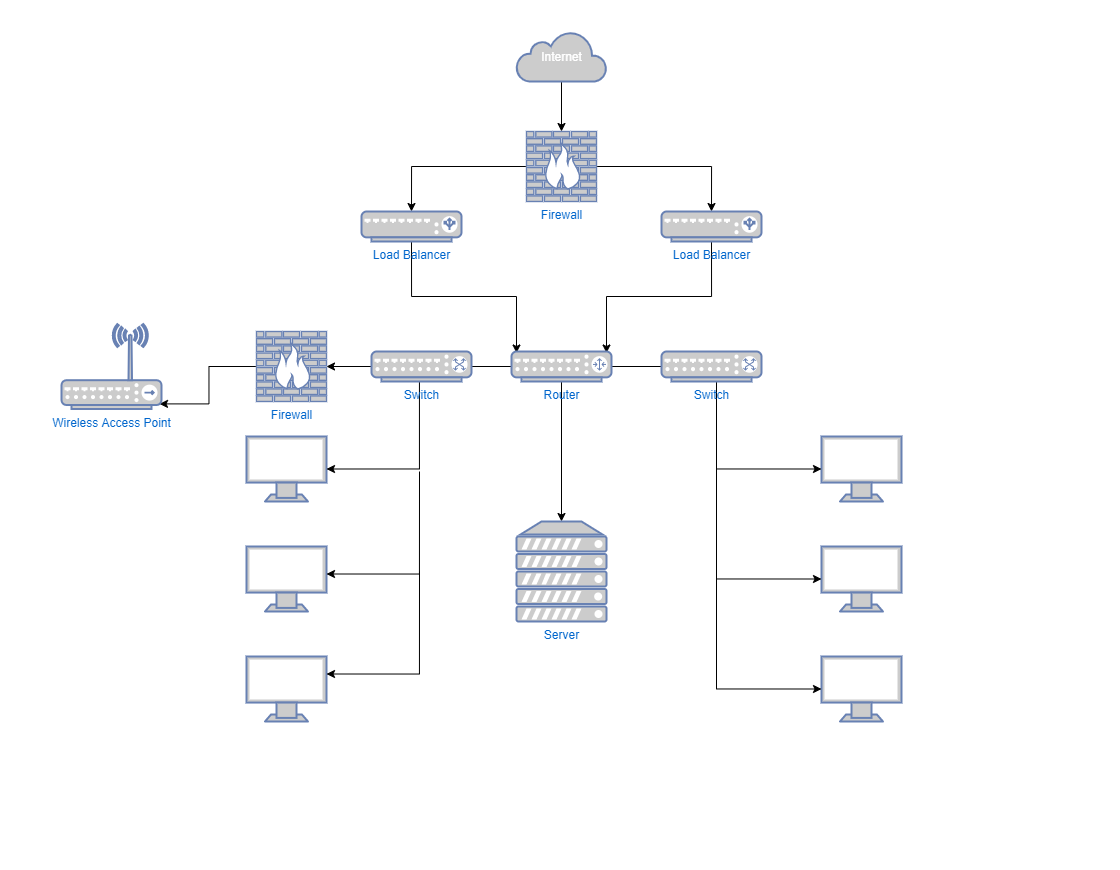

The diagram above was exported from draw.io. Its source (the exported page's mxGraphModel, read from the mxfile embedded in the PNG):
<mxGraphModel dx="1041" dy="619" grid="1" gridSize="10" guides="1" tooltips="1" connect="1" arrows="1" fold="1" page="1" pageScale="1" pageWidth="1100" pageHeight="850" background="none" math="0" shadow="0">
  <root>
    <mxCell id="0" />
    <mxCell id="1" parent="0" />
    <mxCell id="owm6dJiWr_l-6YtKOShl-14" style="edgeStyle=orthogonalEdgeStyle;rounded=0;orthogonalLoop=1;jettySize=auto;html=1;exitX=0.5;exitY=1;exitDx=0;exitDy=0;exitPerimeter=0;entryX=0.5;entryY=0;entryDx=0;entryDy=0;entryPerimeter=0;" edge="1" parent="1" source="owm6dJiWr_l-6YtKOShl-1" target="owm6dJiWr_l-6YtKOShl-8">
      <mxGeometry relative="1" as="geometry" />
    </mxCell>
    <mxCell id="owm6dJiWr_l-6YtKOShl-1" value="Internet" style="html=1;outlineConnect=0;fillColor=#CCCCCC;strokeColor=#6881B3;gradientColor=none;gradientDirection=north;strokeWidth=2;shape=mxgraph.networks.cloud;fontColor=#ffffff;" vertex="1" parent="1">
      <mxGeometry x="505" y="20" width="90" height="50" as="geometry" />
    </mxCell>
    <mxCell id="owm6dJiWr_l-6YtKOShl-2" value="" style="fontColor=#0066CC;verticalAlign=top;verticalLabelPosition=bottom;labelPosition=center;align=center;html=1;outlineConnect=0;fillColor=#CCCCCC;strokeColor=#6881B3;gradientColor=none;gradientDirection=north;strokeWidth=2;shape=mxgraph.networks.monitor;" vertex="1" parent="1">
      <mxGeometry x="235" y="425" width="80" height="65" as="geometry" />
    </mxCell>
    <mxCell id="owm6dJiWr_l-6YtKOShl-3" value="" style="fontColor=#0066CC;verticalAlign=top;verticalLabelPosition=bottom;labelPosition=center;align=center;html=1;outlineConnect=0;fillColor=#CCCCCC;strokeColor=#6881B3;gradientColor=none;gradientDirection=north;strokeWidth=2;shape=mxgraph.networks.monitor;" vertex="1" parent="1">
      <mxGeometry x="235" y="645" width="80" height="65" as="geometry" />
    </mxCell>
    <mxCell id="owm6dJiWr_l-6YtKOShl-4" value="" style="fontColor=#0066CC;verticalAlign=top;verticalLabelPosition=bottom;labelPosition=center;align=center;html=1;outlineConnect=0;fillColor=#CCCCCC;strokeColor=#6881B3;gradientColor=none;gradientDirection=north;strokeWidth=2;shape=mxgraph.networks.monitor;" vertex="1" parent="1">
      <mxGeometry x="810" y="645" width="80" height="65" as="geometry" />
    </mxCell>
    <mxCell id="owm6dJiWr_l-6YtKOShl-5" value="" style="fontColor=#0066CC;verticalAlign=top;verticalLabelPosition=bottom;labelPosition=center;align=center;html=1;outlineConnect=0;fillColor=#CCCCCC;strokeColor=#6881B3;gradientColor=none;gradientDirection=north;strokeWidth=2;shape=mxgraph.networks.monitor;" vertex="1" parent="1">
      <mxGeometry x="810" y="535" width="80" height="65" as="geometry" />
    </mxCell>
    <mxCell id="owm6dJiWr_l-6YtKOShl-6" value="" style="fontColor=#0066CC;verticalAlign=top;verticalLabelPosition=bottom;labelPosition=center;align=center;html=1;outlineConnect=0;fillColor=#CCCCCC;strokeColor=#6881B3;gradientColor=none;gradientDirection=north;strokeWidth=2;shape=mxgraph.networks.monitor;" vertex="1" parent="1">
      <mxGeometry x="810" y="425" width="80" height="65" as="geometry" />
    </mxCell>
    <mxCell id="owm6dJiWr_l-6YtKOShl-7" value="" style="fontColor=#0066CC;verticalAlign=top;verticalLabelPosition=bottom;labelPosition=center;align=center;html=1;outlineConnect=0;fillColor=#CCCCCC;strokeColor=#6881B3;gradientColor=none;gradientDirection=north;strokeWidth=2;shape=mxgraph.networks.monitor;" vertex="1" parent="1">
      <mxGeometry x="235" y="535" width="80" height="65" as="geometry" />
    </mxCell>
    <mxCell id="owm6dJiWr_l-6YtKOShl-15" style="edgeStyle=orthogonalEdgeStyle;rounded=0;orthogonalLoop=1;jettySize=auto;html=1;exitX=0;exitY=0.5;exitDx=0;exitDy=0;exitPerimeter=0;entryX=0.5;entryY=0;entryDx=0;entryDy=0;entryPerimeter=0;" edge="1" parent="1" source="owm6dJiWr_l-6YtKOShl-8" target="owm6dJiWr_l-6YtKOShl-9">
      <mxGeometry relative="1" as="geometry" />
    </mxCell>
    <mxCell id="owm6dJiWr_l-6YtKOShl-16" style="edgeStyle=orthogonalEdgeStyle;rounded=0;orthogonalLoop=1;jettySize=auto;html=1;exitX=1;exitY=0.5;exitDx=0;exitDy=0;exitPerimeter=0;entryX=0.5;entryY=0;entryDx=0;entryDy=0;entryPerimeter=0;" edge="1" parent="1" source="owm6dJiWr_l-6YtKOShl-8" target="owm6dJiWr_l-6YtKOShl-10">
      <mxGeometry relative="1" as="geometry" />
    </mxCell>
    <mxCell id="owm6dJiWr_l-6YtKOShl-8" value="Firewall" style="fontColor=#0066CC;verticalAlign=top;verticalLabelPosition=bottom;labelPosition=center;align=center;html=1;outlineConnect=0;fillColor=#CCCCCC;strokeColor=#6881B3;gradientColor=none;gradientDirection=north;strokeWidth=2;shape=mxgraph.networks.firewall;" vertex="1" parent="1">
      <mxGeometry x="515" y="120" width="70" height="70" as="geometry" />
    </mxCell>
    <mxCell id="owm6dJiWr_l-6YtKOShl-17" style="edgeStyle=orthogonalEdgeStyle;rounded=0;orthogonalLoop=1;jettySize=auto;html=1;exitX=0.5;exitY=1;exitDx=0;exitDy=0;exitPerimeter=0;entryX=0.05;entryY=0.05;entryDx=0;entryDy=0;entryPerimeter=0;" edge="1" parent="1" source="owm6dJiWr_l-6YtKOShl-9" target="owm6dJiWr_l-6YtKOShl-12">
      <mxGeometry relative="1" as="geometry" />
    </mxCell>
    <mxCell id="owm6dJiWr_l-6YtKOShl-9" value="Load Balancer" style="fontColor=#0066CC;verticalAlign=top;verticalLabelPosition=bottom;labelPosition=center;align=center;html=1;outlineConnect=0;fillColor=#CCCCCC;strokeColor=#6881B3;gradientColor=none;gradientDirection=north;strokeWidth=2;shape=mxgraph.networks.load_balancer;" vertex="1" parent="1">
      <mxGeometry x="350" y="200" width="100" height="30" as="geometry" />
    </mxCell>
    <mxCell id="owm6dJiWr_l-6YtKOShl-18" style="edgeStyle=orthogonalEdgeStyle;rounded=0;orthogonalLoop=1;jettySize=auto;html=1;exitX=0.5;exitY=1;exitDx=0;exitDy=0;exitPerimeter=0;entryX=0.95;entryY=0.05;entryDx=0;entryDy=0;entryPerimeter=0;" edge="1" parent="1" source="owm6dJiWr_l-6YtKOShl-10" target="owm6dJiWr_l-6YtKOShl-12">
      <mxGeometry relative="1" as="geometry" />
    </mxCell>
    <mxCell id="owm6dJiWr_l-6YtKOShl-24" style="edgeStyle=orthogonalEdgeStyle;rounded=0;orthogonalLoop=1;jettySize=auto;html=1;exitX=0;exitY=0.5;exitDx=0;exitDy=0;exitPerimeter=0;entryX=1;entryY=0.5;entryDx=0;entryDy=0;entryPerimeter=0;" edge="1" parent="1" source="owm6dJiWr_l-6YtKOShl-12" target="owm6dJiWr_l-6YtKOShl-2">
      <mxGeometry relative="1" as="geometry">
        <Array as="points">
          <mxPoint x="408" y="355" />
          <mxPoint x="408" y="458" />
        </Array>
      </mxGeometry>
    </mxCell>
    <mxCell id="owm6dJiWr_l-6YtKOShl-37" style="edgeStyle=orthogonalEdgeStyle;rounded=0;orthogonalLoop=1;jettySize=auto;html=1;exitX=1;exitY=0.5;exitDx=0;exitDy=0;exitPerimeter=0;entryX=0;entryY=0.5;entryDx=0;entryDy=0;entryPerimeter=0;" edge="1" parent="1" source="owm6dJiWr_l-6YtKOShl-12" target="owm6dJiWr_l-6YtKOShl-6">
      <mxGeometry relative="1" as="geometry" />
    </mxCell>
    <mxCell id="owm6dJiWr_l-6YtKOShl-42" style="edgeStyle=orthogonalEdgeStyle;rounded=0;orthogonalLoop=1;jettySize=auto;html=1;exitX=1;exitY=0.5;exitDx=0;exitDy=0;exitPerimeter=0;entryX=0;entryY=0.5;entryDx=0;entryDy=0;entryPerimeter=0;" edge="1" parent="1" source="owm6dJiWr_l-6YtKOShl-12" target="owm6dJiWr_l-6YtKOShl-5">
      <mxGeometry relative="1" as="geometry" />
    </mxCell>
    <mxCell id="owm6dJiWr_l-6YtKOShl-43" style="edgeStyle=orthogonalEdgeStyle;rounded=0;orthogonalLoop=1;jettySize=auto;html=1;exitX=1;exitY=0.5;exitDx=0;exitDy=0;exitPerimeter=0;entryX=0;entryY=0.5;entryDx=0;entryDy=0;entryPerimeter=0;" edge="1" parent="1" source="owm6dJiWr_l-6YtKOShl-12" target="owm6dJiWr_l-6YtKOShl-4">
      <mxGeometry relative="1" as="geometry" />
    </mxCell>
    <mxCell id="owm6dJiWr_l-6YtKOShl-44" style="edgeStyle=orthogonalEdgeStyle;rounded=0;orthogonalLoop=1;jettySize=auto;html=1;exitX=0.5;exitY=1;exitDx=0;exitDy=0;exitPerimeter=0;entryX=0.5;entryY=0;entryDx=0;entryDy=0;entryPerimeter=0;" edge="1" parent="1" source="owm6dJiWr_l-6YtKOShl-12" target="owm6dJiWr_l-6YtKOShl-13">
      <mxGeometry relative="1" as="geometry" />
    </mxCell>
    <mxCell id="owm6dJiWr_l-6YtKOShl-12" value="Router" style="fontColor=#0066CC;verticalAlign=top;verticalLabelPosition=bottom;labelPosition=center;align=center;html=1;outlineConnect=0;fillColor=#CCCCCC;strokeColor=#6881B3;gradientColor=none;gradientDirection=north;strokeWidth=2;shape=mxgraph.networks.router;" vertex="1" parent="1">
      <mxGeometry x="500" y="340" width="100" height="30" as="geometry" />
    </mxCell>
    <mxCell id="owm6dJiWr_l-6YtKOShl-13" value="Server" style="fontColor=#0066CC;verticalAlign=top;verticalLabelPosition=bottom;labelPosition=center;align=center;html=1;outlineConnect=0;fillColor=#CCCCCC;strokeColor=#6881B3;gradientColor=none;gradientDirection=north;strokeWidth=2;shape=mxgraph.networks.server;" vertex="1" parent="1">
      <mxGeometry x="505" y="510" width="90" height="100" as="geometry" />
    </mxCell>
    <mxCell id="owm6dJiWr_l-6YtKOShl-25" style="edgeStyle=orthogonalEdgeStyle;rounded=0;orthogonalLoop=1;jettySize=auto;html=1;entryX=1;entryY=0.5;entryDx=0;entryDy=0;entryPerimeter=0;" edge="1" parent="1">
      <mxGeometry relative="1" as="geometry">
        <mxPoint x="408" y="460" as="sourcePoint" />
        <mxPoint x="315" y="562.5" as="targetPoint" />
        <Array as="points">
          <mxPoint x="408" y="460" />
          <mxPoint x="408" y="563" />
        </Array>
      </mxGeometry>
    </mxCell>
    <mxCell id="owm6dJiWr_l-6YtKOShl-26" style="edgeStyle=orthogonalEdgeStyle;rounded=0;orthogonalLoop=1;jettySize=auto;html=1;entryX=1;entryY=0.5;entryDx=0;entryDy=0;entryPerimeter=0;" edge="1" parent="1">
      <mxGeometry relative="1" as="geometry">
        <mxPoint x="408" y="560" as="sourcePoint" />
        <mxPoint x="315" y="662.5" as="targetPoint" />
        <Array as="points">
          <mxPoint x="408" y="560" />
          <mxPoint x="408" y="663" />
        </Array>
      </mxGeometry>
    </mxCell>
    <mxCell id="owm6dJiWr_l-6YtKOShl-53" style="edgeStyle=orthogonalEdgeStyle;rounded=0;orthogonalLoop=1;jettySize=auto;html=1;exitX=0;exitY=0.5;exitDx=0;exitDy=0;exitPerimeter=0;entryX=0.98;entryY=0.94;entryDx=0;entryDy=0;entryPerimeter=0;" edge="1" parent="1" source="owm6dJiWr_l-6YtKOShl-46" target="owm6dJiWr_l-6YtKOShl-48">
      <mxGeometry relative="1" as="geometry" />
    </mxCell>
    <mxCell id="owm6dJiWr_l-6YtKOShl-46" value="Firewall" style="fontColor=#0066CC;verticalAlign=top;verticalLabelPosition=bottom;labelPosition=center;align=center;html=1;outlineConnect=0;fillColor=#CCCCCC;strokeColor=#6881B3;gradientColor=none;gradientDirection=north;strokeWidth=2;shape=mxgraph.networks.firewall;" vertex="1" parent="1">
      <mxGeometry x="245" y="320" width="70" height="70" as="geometry" />
    </mxCell>
    <mxCell id="owm6dJiWr_l-6YtKOShl-48" value="Wireless Access Point" style="fontColor=#0066CC;verticalAlign=top;verticalLabelPosition=bottom;labelPosition=center;align=center;html=1;outlineConnect=0;fillColor=#CCCCCC;strokeColor=#6881B3;gradientColor=none;gradientDirection=north;strokeWidth=2;shape=mxgraph.networks.wireless_hub;" vertex="1" parent="1">
      <mxGeometry x="50" y="312.5" width="100" height="85" as="geometry" />
    </mxCell>
    <mxCell id="owm6dJiWr_l-6YtKOShl-10" value="Load Balancer" style="fontColor=#0066CC;verticalAlign=top;verticalLabelPosition=bottom;labelPosition=center;align=center;html=1;outlineConnect=0;fillColor=#CCCCCC;strokeColor=#6881B3;gradientColor=none;gradientDirection=north;strokeWidth=2;shape=mxgraph.networks.load_balancer;" vertex="1" parent="1">
      <mxGeometry x="650" y="200" width="100" height="30" as="geometry" />
    </mxCell>
    <mxCell id="owm6dJiWr_l-6YtKOShl-52" style="edgeStyle=orthogonalEdgeStyle;rounded=0;orthogonalLoop=1;jettySize=auto;html=1;exitX=0;exitY=0.5;exitDx=0;exitDy=0;exitPerimeter=0;" edge="1" parent="1" source="owm6dJiWr_l-6YtKOShl-50" target="owm6dJiWr_l-6YtKOShl-46">
      <mxGeometry relative="1" as="geometry" />
    </mxCell>
    <mxCell id="owm6dJiWr_l-6YtKOShl-50" value="Switch" style="fontColor=#0066CC;verticalAlign=top;verticalLabelPosition=bottom;labelPosition=center;align=center;html=1;outlineConnect=0;fillColor=#CCCCCC;strokeColor=#6881B3;gradientColor=none;gradientDirection=north;strokeWidth=2;shape=mxgraph.networks.switch;" vertex="1" parent="1">
      <mxGeometry x="360" y="340" width="100" height="30" as="geometry" />
    </mxCell>
    <mxCell id="owm6dJiWr_l-6YtKOShl-51" value="Switch" style="fontColor=#0066CC;verticalAlign=top;verticalLabelPosition=bottom;labelPosition=center;align=center;html=1;outlineConnect=0;fillColor=#CCCCCC;strokeColor=#6881B3;gradientColor=none;gradientDirection=north;strokeWidth=2;shape=mxgraph.networks.switch;" vertex="1" parent="1">
      <mxGeometry x="650" y="340" width="100" height="30" as="geometry" />
    </mxCell>
  </root>
</mxGraphModel>